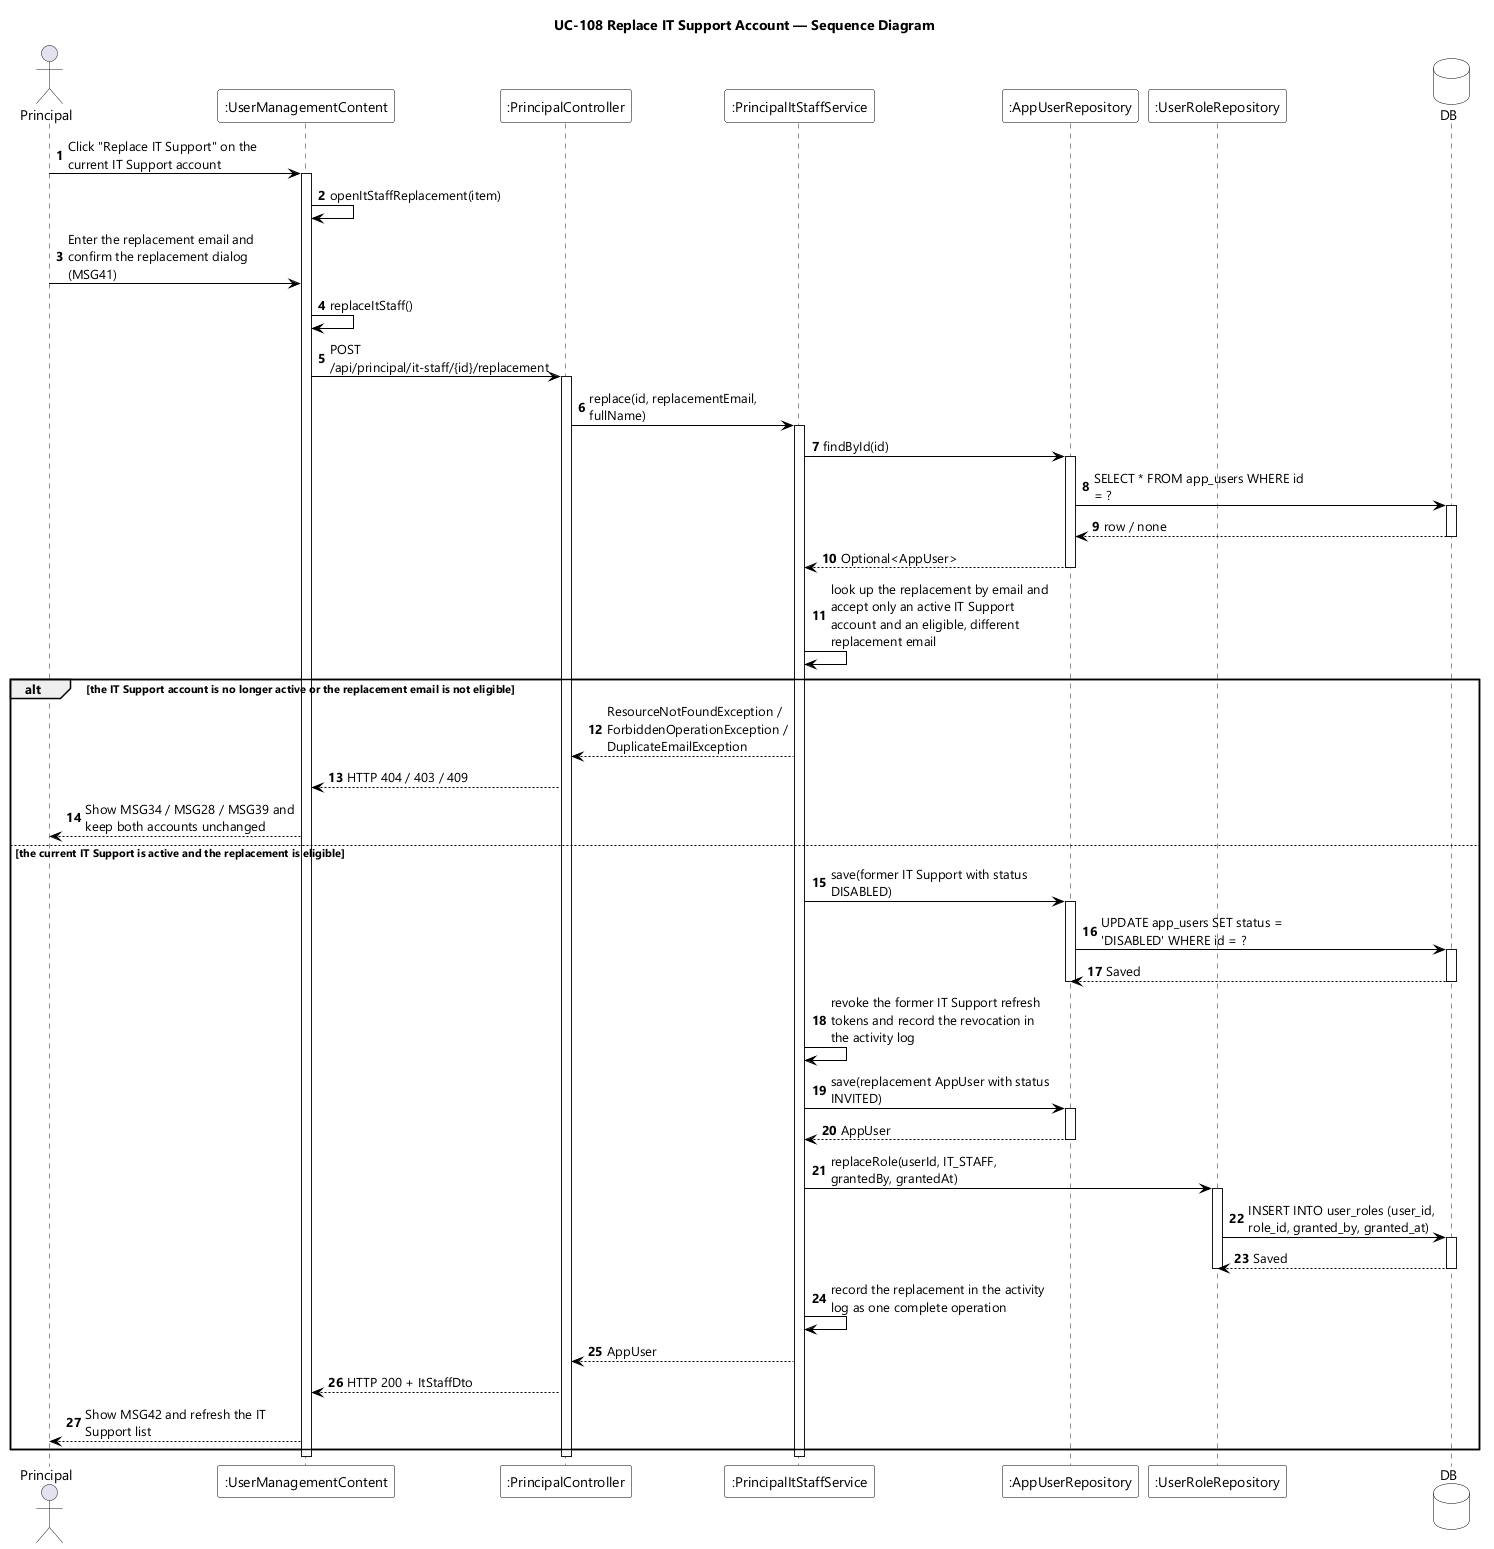

The diagram above was rendered by PlantUML. Its source (embedded in the PNG):
@startuml UC-108 Replace IT Support Account - Sequence Diagram
skinparamlocked dpi 96
skinparam defaultFontName "Segoe UI"
skinparam shadowing false
skinparam ParticipantBackgroundColor #FFFFFF
skinparam ParticipantBorderColor #000000
skinparam DatabaseBackgroundColor #FFFFFF
skinparam DatabaseBorderColor #000000
skinparam ArrowColor #000000
skinparam sequenceMessageAlign left
skinparam maxMessageSize 220
title UC-108 Replace IT Support Account — Sequence Diagram

actor Principal
participant ":UserManagementContent" as UI
participant ":PrincipalController" as CTL
participant ":PrincipalItStaffService" as SVC
participant ":AppUserRepository" as USERS
participant ":UserRoleRepository" as ROLES
database DB

autonumber
Principal -> UI : Click "Replace IT Support" on the current IT Support account
activate UI
UI -> UI : openItStaffReplacement(item)
Principal -> UI : Enter the replacement email and confirm the replacement dialog (MSG41)
UI -> UI : replaceItStaff()
UI -> CTL : POST /api/principal/it-staff/{id}/replacement
activate CTL
CTL -> SVC : replace(id, replacementEmail, fullName)
activate SVC
SVC -> USERS : findById(id)
activate USERS
USERS -> DB : SELECT * FROM app_users WHERE id = ?
activate DB
DB --> USERS : row / none
deactivate DB
USERS --> SVC : Optional<AppUser>
deactivate USERS
SVC -> SVC : look up the replacement by email and accept only an active IT Support account and an eligible, different replacement email

alt the IT Support account is no longer active or the replacement email is not eligible
  SVC --> CTL : ResourceNotFoundException / ForbiddenOperationException / DuplicateEmailException
  CTL --> UI : HTTP 404 / 403 / 409
  UI --> Principal : Show MSG34 / MSG28 / MSG39 and keep both accounts unchanged
else the current IT Support is active and the replacement is eligible
  SVC -> USERS : save(former IT Support with status DISABLED)
  activate USERS
  USERS -> DB : UPDATE app_users SET status = 'DISABLED' WHERE id = ?
  activate DB
  DB --> USERS : Saved
  deactivate DB
  deactivate USERS
  SVC -> SVC : revoke the former IT Support refresh tokens and record the revocation in the activity log
  SVC -> USERS : save(replacement AppUser with status INVITED)
  activate USERS
  USERS --> SVC : AppUser
  deactivate USERS
  SVC -> ROLES : replaceRole(userId, IT_STAFF, grantedBy, grantedAt)
  activate ROLES
  ROLES -> DB : INSERT INTO user_roles (user_id, role_id, granted_by, granted_at)
  activate DB
  DB --> ROLES : Saved
  deactivate DB
  deactivate ROLES
  SVC -> SVC : record the replacement in the activity log as one complete operation
  SVC --> CTL : AppUser
  CTL --> UI : HTTP 200 + ItStaffDto
  UI --> Principal : Show MSG42 and refresh the IT Support list
end
deactivate SVC
deactivate CTL
deactivate UI
@enduml